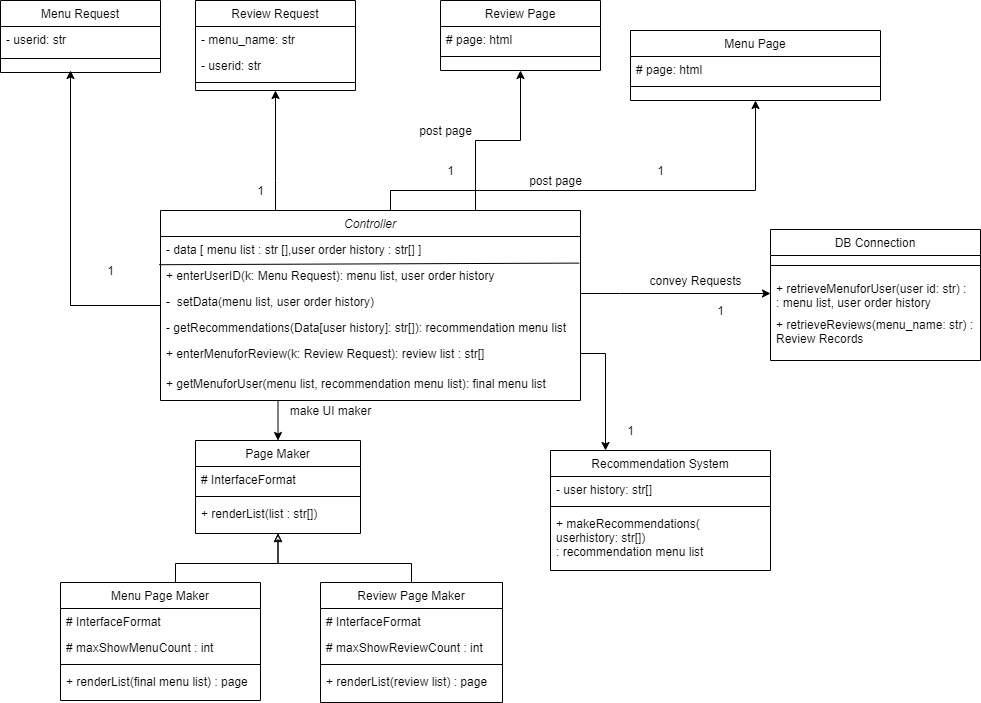

The diagram above was exported from draw.io. Its source (the exported page's mxGraphModel, read from the mxfile embedded in the PNG):
<mxGraphModel dx="1550" dy="888" grid="1" gridSize="10" guides="1" tooltips="1" connect="1" arrows="1" fold="1" page="1" pageScale="1" pageWidth="1169" pageHeight="827" math="0" shadow="0">
  <root>
    <mxCell id="WIyWlLk6GJQsqaUBKTNV-0" />
    <mxCell id="WIyWlLk6GJQsqaUBKTNV-1" parent="WIyWlLk6GJQsqaUBKTNV-0" />
    <mxCell id="3fr1HqlrZHCj1k5zOyvQ-14" style="edgeStyle=orthogonalEdgeStyle;rounded=0;orthogonalLoop=1;jettySize=auto;html=1;" edge="1" parent="WIyWlLk6GJQsqaUBKTNV-1" source="zkfFHV4jXpPFQw0GAbJ--0">
      <mxGeometry relative="1" as="geometry">
        <mxPoint x="100" y="110" as="targetPoint" />
      </mxGeometry>
    </mxCell>
    <mxCell id="3fr1HqlrZHCj1k5zOyvQ-15" style="edgeStyle=orthogonalEdgeStyle;rounded=0;orthogonalLoop=1;jettySize=auto;html=1;entryX=0.5;entryY=1;entryDx=0;entryDy=0;" edge="1" parent="WIyWlLk6GJQsqaUBKTNV-1" source="zkfFHV4jXpPFQw0GAbJ--0" target="3fr1HqlrZHCj1k5zOyvQ-8">
      <mxGeometry relative="1" as="geometry">
        <Array as="points">
          <mxPoint x="305" y="220" />
          <mxPoint x="305" y="220" />
        </Array>
      </mxGeometry>
    </mxCell>
    <mxCell id="3fr1HqlrZHCj1k5zOyvQ-26" style="edgeStyle=orthogonalEdgeStyle;rounded=0;orthogonalLoop=1;jettySize=auto;html=1;exitX=0.75;exitY=0;exitDx=0;exitDy=0;entryX=0.5;entryY=1;entryDx=0;entryDy=0;" edge="1" parent="WIyWlLk6GJQsqaUBKTNV-1" source="zkfFHV4jXpPFQw0GAbJ--0" target="3fr1HqlrZHCj1k5zOyvQ-16">
      <mxGeometry relative="1" as="geometry" />
    </mxCell>
    <mxCell id="3fr1HqlrZHCj1k5zOyvQ-60" style="edgeStyle=orthogonalEdgeStyle;rounded=0;orthogonalLoop=1;jettySize=auto;html=1;entryX=0.5;entryY=1;entryDx=0;entryDy=0;" edge="1" parent="WIyWlLk6GJQsqaUBKTNV-1" source="zkfFHV4jXpPFQw0GAbJ--0" target="3fr1HqlrZHCj1k5zOyvQ-22">
      <mxGeometry relative="1" as="geometry">
        <Array as="points">
          <mxPoint x="420" y="230" />
          <mxPoint x="785" y="230" />
        </Array>
      </mxGeometry>
    </mxCell>
    <mxCell id="3fr1HqlrZHCj1k5zOyvQ-71" style="edgeStyle=orthogonalEdgeStyle;rounded=0;orthogonalLoop=1;jettySize=auto;html=1;entryX=0;entryY=0.5;entryDx=0;entryDy=0;" edge="1" parent="WIyWlLk6GJQsqaUBKTNV-1" source="zkfFHV4jXpPFQw0GAbJ--0" target="3fr1HqlrZHCj1k5zOyvQ-56">
      <mxGeometry relative="1" as="geometry">
        <Array as="points">
          <mxPoint x="650" y="333" />
          <mxPoint x="650" y="333" />
        </Array>
      </mxGeometry>
    </mxCell>
    <mxCell id="3fr1HqlrZHCj1k5zOyvQ-76" style="edgeStyle=orthogonalEdgeStyle;rounded=0;orthogonalLoop=1;jettySize=auto;html=1;entryX=0.5;entryY=0;entryDx=0;entryDy=0;" edge="1" parent="WIyWlLk6GJQsqaUBKTNV-1" source="zkfFHV4jXpPFQw0GAbJ--0" target="3fr1HqlrZHCj1k5zOyvQ-32">
      <mxGeometry relative="1" as="geometry">
        <Array as="points">
          <mxPoint x="308" y="430" />
        </Array>
      </mxGeometry>
    </mxCell>
    <mxCell id="zkfFHV4jXpPFQw0GAbJ--0" value="Controller" style="swimlane;fontStyle=2;align=center;verticalAlign=top;childLayout=stackLayout;horizontal=1;startSize=26;horizontalStack=0;resizeParent=1;resizeLast=0;collapsible=1;marginBottom=0;rounded=0;shadow=0;strokeWidth=1;" parent="WIyWlLk6GJQsqaUBKTNV-1" vertex="1">
      <mxGeometry x="190" y="250" width="420" height="190" as="geometry">
        <mxRectangle x="230" y="140" width="160" height="26" as="alternateBounds" />
      </mxGeometry>
    </mxCell>
    <mxCell id="zkfFHV4jXpPFQw0GAbJ--2" value="- data [ menu list : str [],user order history : str[] ]" style="text;align=left;verticalAlign=top;spacingLeft=4;spacingRight=4;overflow=hidden;rotatable=0;points=[[0,0.5],[1,0.5]];portConstraint=eastwest;rounded=0;shadow=0;html=0;" parent="zkfFHV4jXpPFQw0GAbJ--0" vertex="1">
      <mxGeometry y="26" width="420" height="26" as="geometry" />
    </mxCell>
    <mxCell id="zkfFHV4jXpPFQw0GAbJ--3" value="+ enterUserID(k: Menu Request): menu list, user order history" style="text;align=left;verticalAlign=top;spacingLeft=4;spacingRight=4;overflow=hidden;rotatable=0;points=[[0,0.5],[1,0.5]];portConstraint=eastwest;rounded=0;shadow=0;html=0;" parent="zkfFHV4jXpPFQw0GAbJ--0" vertex="1">
      <mxGeometry y="52" width="420" height="26" as="geometry" />
    </mxCell>
    <mxCell id="3fr1HqlrZHCj1k5zOyvQ-61" value="-  setData(menu list, user order history)" style="text;align=left;verticalAlign=top;spacingLeft=4;spacingRight=4;overflow=hidden;rotatable=0;points=[[0,0.5],[1,0.5]];portConstraint=eastwest;rounded=0;shadow=0;html=0;" vertex="1" parent="zkfFHV4jXpPFQw0GAbJ--0">
      <mxGeometry y="78" width="420" height="26" as="geometry" />
    </mxCell>
    <mxCell id="zkfFHV4jXpPFQw0GAbJ--5" value="- getRecommendations(Data[user history]: str[]): recommendation menu list" style="text;align=left;verticalAlign=top;spacingLeft=4;spacingRight=4;overflow=hidden;rotatable=0;points=[[0,0.5],[1,0.5]];portConstraint=eastwest;" parent="zkfFHV4jXpPFQw0GAbJ--0" vertex="1">
      <mxGeometry y="104" width="420" height="26" as="geometry" />
    </mxCell>
    <mxCell id="3fr1HqlrZHCj1k5zOyvQ-0" value="" style="endArrow=none;html=1;exitX=-0.003;exitY=0.085;exitDx=0;exitDy=0;exitPerimeter=0;entryX=0.997;entryY=0.023;entryDx=0;entryDy=0;entryPerimeter=0;" edge="1" parent="zkfFHV4jXpPFQw0GAbJ--0" source="zkfFHV4jXpPFQw0GAbJ--3" target="zkfFHV4jXpPFQw0GAbJ--3">
      <mxGeometry width="50" height="50" relative="1" as="geometry">
        <mxPoint y="30" as="sourcePoint" />
        <mxPoint x="50" y="-20" as="targetPoint" />
      </mxGeometry>
    </mxCell>
    <mxCell id="3fr1HqlrZHCj1k5zOyvQ-63" value="+ enterMenuforReview(k: Review Request): review list : str[]" style="text;align=left;verticalAlign=top;spacingLeft=4;spacingRight=4;overflow=hidden;rotatable=0;points=[[0,0.5],[1,0.5]];portConstraint=eastwest;" vertex="1" parent="zkfFHV4jXpPFQw0GAbJ--0">
      <mxGeometry y="130" width="420" height="30" as="geometry" />
    </mxCell>
    <mxCell id="3fr1HqlrZHCj1k5zOyvQ-90" value="+ getMenuforUser(menu list, recommendation menu list): final menu list" style="text;align=left;verticalAlign=top;spacingLeft=4;spacingRight=4;overflow=hidden;rotatable=0;points=[[0,0.5],[1,0.5]];portConstraint=eastwest;" vertex="1" parent="zkfFHV4jXpPFQw0GAbJ--0">
      <mxGeometry y="160" width="420" height="30" as="geometry" />
    </mxCell>
    <mxCell id="3fr1HqlrZHCj1k5zOyvQ-46" style="edgeStyle=orthogonalEdgeStyle;rounded=0;orthogonalLoop=1;jettySize=auto;html=1;entryX=0.5;entryY=1;entryDx=0;entryDy=0;endArrow=classic;endFill=0;" edge="1" parent="WIyWlLk6GJQsqaUBKTNV-1" source="zkfFHV4jXpPFQw0GAbJ--6" target="3fr1HqlrZHCj1k5zOyvQ-32">
      <mxGeometry relative="1" as="geometry">
        <Array as="points">
          <mxPoint x="205" y="603" />
          <mxPoint x="308" y="603" />
        </Array>
      </mxGeometry>
    </mxCell>
    <mxCell id="zkfFHV4jXpPFQw0GAbJ--6" value="Menu Page Maker" style="swimlane;fontStyle=0;align=center;verticalAlign=top;childLayout=stackLayout;horizontal=1;startSize=26;horizontalStack=0;resizeParent=1;resizeLast=0;collapsible=1;marginBottom=0;rounded=0;shadow=0;strokeWidth=1;" parent="WIyWlLk6GJQsqaUBKTNV-1" vertex="1">
      <mxGeometry x="90" y="622" width="200" height="118" as="geometry">
        <mxRectangle x="130" y="380" width="160" height="26" as="alternateBounds" />
      </mxGeometry>
    </mxCell>
    <mxCell id="zkfFHV4jXpPFQw0GAbJ--7" value="# InterfaceFormat" style="text;align=left;verticalAlign=top;spacingLeft=4;spacingRight=4;overflow=hidden;rotatable=0;points=[[0,0.5],[1,0.5]];portConstraint=eastwest;" parent="zkfFHV4jXpPFQw0GAbJ--6" vertex="1">
      <mxGeometry y="26" width="200" height="26" as="geometry" />
    </mxCell>
    <mxCell id="zkfFHV4jXpPFQw0GAbJ--8" value="# maxShowMenuCount : int" style="text;align=left;verticalAlign=top;spacingLeft=4;spacingRight=4;overflow=hidden;rotatable=0;points=[[0,0.5],[1,0.5]];portConstraint=eastwest;rounded=0;shadow=0;html=0;" parent="zkfFHV4jXpPFQw0GAbJ--6" vertex="1">
      <mxGeometry y="52" width="200" height="26" as="geometry" />
    </mxCell>
    <mxCell id="zkfFHV4jXpPFQw0GAbJ--9" value="" style="line;html=1;strokeWidth=1;align=left;verticalAlign=middle;spacingTop=-1;spacingLeft=3;spacingRight=3;rotatable=0;labelPosition=right;points=[];portConstraint=eastwest;" parent="zkfFHV4jXpPFQw0GAbJ--6" vertex="1">
      <mxGeometry y="78" width="200" height="8" as="geometry" />
    </mxCell>
    <mxCell id="zkfFHV4jXpPFQw0GAbJ--10" value="+ renderList(final menu list) : page" style="text;align=left;verticalAlign=top;spacingLeft=4;spacingRight=4;overflow=hidden;rotatable=0;points=[[0,0.5],[1,0.5]];portConstraint=eastwest;fontStyle=0" parent="zkfFHV4jXpPFQw0GAbJ--6" vertex="1">
      <mxGeometry y="86" width="200" height="24" as="geometry" />
    </mxCell>
    <mxCell id="zkfFHV4jXpPFQw0GAbJ--17" value="DB Connection" style="swimlane;fontStyle=0;align=center;verticalAlign=top;childLayout=stackLayout;horizontal=1;startSize=26;horizontalStack=0;resizeParent=1;resizeLast=0;collapsible=1;marginBottom=0;rounded=0;shadow=0;strokeWidth=1;" parent="WIyWlLk6GJQsqaUBKTNV-1" vertex="1">
      <mxGeometry x="800" y="269" width="210" height="131" as="geometry">
        <mxRectangle x="550" y="140" width="160" height="26" as="alternateBounds" />
      </mxGeometry>
    </mxCell>
    <mxCell id="zkfFHV4jXpPFQw0GAbJ--23" value="" style="line;html=1;strokeWidth=1;align=left;verticalAlign=middle;spacingTop=-1;spacingLeft=3;spacingRight=3;rotatable=0;labelPosition=right;points=[];portConstraint=eastwest;" parent="zkfFHV4jXpPFQw0GAbJ--17" vertex="1">
      <mxGeometry y="26" width="210" height="20" as="geometry" />
    </mxCell>
    <mxCell id="3fr1HqlrZHCj1k5zOyvQ-56" value="+ retrieveMenuforUser(user id: str) :&#10;: menu list, user order history" style="text;align=left;verticalAlign=top;spacingLeft=4;spacingRight=4;overflow=hidden;rotatable=0;points=[[0,0.5],[1,0.5]];portConstraint=eastwest;" vertex="1" parent="zkfFHV4jXpPFQw0GAbJ--17">
      <mxGeometry y="46" width="210" height="36" as="geometry" />
    </mxCell>
    <mxCell id="3fr1HqlrZHCj1k5zOyvQ-67" value="+ retrieveReviews(menu_name: str) :&#10;Review Records" style="text;align=left;verticalAlign=top;spacingLeft=4;spacingRight=4;overflow=hidden;rotatable=0;points=[[0,0.5],[1,0.5]];portConstraint=eastwest;" vertex="1" parent="zkfFHV4jXpPFQw0GAbJ--17">
      <mxGeometry y="82" width="210" height="38" as="geometry" />
    </mxCell>
    <mxCell id="3fr1HqlrZHCj1k5zOyvQ-2" value="Menu Request" style="swimlane;fontStyle=0;align=center;verticalAlign=top;childLayout=stackLayout;horizontal=1;startSize=26;horizontalStack=0;resizeParent=1;resizeLast=0;collapsible=1;marginBottom=0;rounded=0;shadow=0;strokeWidth=1;" vertex="1" parent="WIyWlLk6GJQsqaUBKTNV-1">
      <mxGeometry x="30" y="40" width="160" height="72" as="geometry">
        <mxRectangle x="130" y="380" width="160" height="26" as="alternateBounds" />
      </mxGeometry>
    </mxCell>
    <mxCell id="3fr1HqlrZHCj1k5zOyvQ-3" value="- userid: str" style="text;align=left;verticalAlign=top;spacingLeft=4;spacingRight=4;overflow=hidden;rotatable=0;points=[[0,0.5],[1,0.5]];portConstraint=eastwest;" vertex="1" parent="3fr1HqlrZHCj1k5zOyvQ-2">
      <mxGeometry y="26" width="160" height="22" as="geometry" />
    </mxCell>
    <mxCell id="3fr1HqlrZHCj1k5zOyvQ-5" value="" style="line;html=1;strokeWidth=1;align=left;verticalAlign=middle;spacingTop=-1;spacingLeft=3;spacingRight=3;rotatable=0;labelPosition=right;points=[];portConstraint=eastwest;" vertex="1" parent="3fr1HqlrZHCj1k5zOyvQ-2">
      <mxGeometry y="48" width="160" height="20" as="geometry" />
    </mxCell>
    <mxCell id="3fr1HqlrZHCj1k5zOyvQ-8" value="Review Request" style="swimlane;fontStyle=0;align=center;verticalAlign=top;childLayout=stackLayout;horizontal=1;startSize=26;horizontalStack=0;resizeParent=1;resizeLast=0;collapsible=1;marginBottom=0;rounded=0;shadow=0;strokeWidth=1;" vertex="1" parent="WIyWlLk6GJQsqaUBKTNV-1">
      <mxGeometry x="225" y="40" width="160" height="90" as="geometry">
        <mxRectangle x="130" y="380" width="160" height="26" as="alternateBounds" />
      </mxGeometry>
    </mxCell>
    <mxCell id="3fr1HqlrZHCj1k5zOyvQ-9" value="- menu_name: str" style="text;align=left;verticalAlign=top;spacingLeft=4;spacingRight=4;overflow=hidden;rotatable=0;points=[[0,0.5],[1,0.5]];portConstraint=eastwest;" vertex="1" parent="3fr1HqlrZHCj1k5zOyvQ-8">
      <mxGeometry y="26" width="160" height="26" as="geometry" />
    </mxCell>
    <mxCell id="3fr1HqlrZHCj1k5zOyvQ-10" value="- userid: str" style="text;align=left;verticalAlign=top;spacingLeft=4;spacingRight=4;overflow=hidden;rotatable=0;points=[[0,0.5],[1,0.5]];portConstraint=eastwest;rounded=0;shadow=0;html=0;" vertex="1" parent="3fr1HqlrZHCj1k5zOyvQ-8">
      <mxGeometry y="52" width="160" height="26" as="geometry" />
    </mxCell>
    <mxCell id="3fr1HqlrZHCj1k5zOyvQ-11" value="" style="line;html=1;strokeWidth=1;align=left;verticalAlign=middle;spacingTop=-1;spacingLeft=3;spacingRight=3;rotatable=0;labelPosition=right;points=[];portConstraint=eastwest;" vertex="1" parent="3fr1HqlrZHCj1k5zOyvQ-8">
      <mxGeometry y="78" width="160" height="8" as="geometry" />
    </mxCell>
    <mxCell id="3fr1HqlrZHCj1k5zOyvQ-16" value="Review Page" style="swimlane;fontStyle=0;align=center;verticalAlign=top;childLayout=stackLayout;horizontal=1;startSize=26;horizontalStack=0;resizeParent=1;resizeLast=0;collapsible=1;marginBottom=0;rounded=0;shadow=0;strokeWidth=1;" vertex="1" parent="WIyWlLk6GJQsqaUBKTNV-1">
      <mxGeometry x="470" y="40" width="160" height="70" as="geometry">
        <mxRectangle x="130" y="380" width="160" height="26" as="alternateBounds" />
      </mxGeometry>
    </mxCell>
    <mxCell id="3fr1HqlrZHCj1k5zOyvQ-17" value="# page: html" style="text;align=left;verticalAlign=top;spacingLeft=4;spacingRight=4;overflow=hidden;rotatable=0;points=[[0,0.5],[1,0.5]];portConstraint=eastwest;" vertex="1" parent="3fr1HqlrZHCj1k5zOyvQ-16">
      <mxGeometry y="26" width="160" height="26" as="geometry" />
    </mxCell>
    <mxCell id="3fr1HqlrZHCj1k5zOyvQ-19" value="" style="line;html=1;strokeWidth=1;align=left;verticalAlign=middle;spacingTop=-1;spacingLeft=3;spacingRight=3;rotatable=0;labelPosition=right;points=[];portConstraint=eastwest;" vertex="1" parent="3fr1HqlrZHCj1k5zOyvQ-16">
      <mxGeometry y="52" width="160" height="8" as="geometry" />
    </mxCell>
    <mxCell id="3fr1HqlrZHCj1k5zOyvQ-22" value="Menu Page" style="swimlane;fontStyle=0;align=center;verticalAlign=top;childLayout=stackLayout;horizontal=1;startSize=26;horizontalStack=0;resizeParent=1;resizeLast=0;collapsible=1;marginBottom=0;rounded=0;shadow=0;strokeWidth=1;" vertex="1" parent="WIyWlLk6GJQsqaUBKTNV-1">
      <mxGeometry x="660" y="70" width="250" height="70" as="geometry">
        <mxRectangle x="130" y="380" width="160" height="26" as="alternateBounds" />
      </mxGeometry>
    </mxCell>
    <mxCell id="3fr1HqlrZHCj1k5zOyvQ-23" value="# page: html" style="text;align=left;verticalAlign=top;spacingLeft=4;spacingRight=4;overflow=hidden;rotatable=0;points=[[0,0.5],[1,0.5]];portConstraint=eastwest;" vertex="1" parent="3fr1HqlrZHCj1k5zOyvQ-22">
      <mxGeometry y="26" width="250" height="26" as="geometry" />
    </mxCell>
    <mxCell id="3fr1HqlrZHCj1k5zOyvQ-24" value="" style="line;html=1;strokeWidth=1;align=left;verticalAlign=middle;spacingTop=-1;spacingLeft=3;spacingRight=3;rotatable=0;labelPosition=right;points=[];portConstraint=eastwest;" vertex="1" parent="3fr1HqlrZHCj1k5zOyvQ-22">
      <mxGeometry y="52" width="250" height="8" as="geometry" />
    </mxCell>
    <mxCell id="3fr1HqlrZHCj1k5zOyvQ-28" value="post page" style="text;html=1;align=center;verticalAlign=middle;resizable=0;points=[];autosize=1;strokeColor=none;" vertex="1" parent="WIyWlLk6GJQsqaUBKTNV-1">
      <mxGeometry x="440" y="160" width="70" height="20" as="geometry" />
    </mxCell>
    <mxCell id="3fr1HqlrZHCj1k5zOyvQ-29" value="post page" style="text;html=1;align=center;verticalAlign=middle;resizable=0;points=[];autosize=1;strokeColor=none;" vertex="1" parent="WIyWlLk6GJQsqaUBKTNV-1">
      <mxGeometry x="550" y="210" width="70" height="20" as="geometry" />
    </mxCell>
    <mxCell id="3fr1HqlrZHCj1k5zOyvQ-32" value="Page Maker" style="swimlane;fontStyle=0;align=center;verticalAlign=top;childLayout=stackLayout;horizontal=1;startSize=26;horizontalStack=0;resizeParent=1;resizeLast=0;collapsible=1;marginBottom=0;rounded=0;shadow=0;strokeWidth=1;" vertex="1" parent="WIyWlLk6GJQsqaUBKTNV-1">
      <mxGeometry x="225" y="480" width="165" height="93" as="geometry">
        <mxRectangle x="130" y="380" width="160" height="26" as="alternateBounds" />
      </mxGeometry>
    </mxCell>
    <mxCell id="3fr1HqlrZHCj1k5zOyvQ-33" value="# InterfaceFormat" style="text;align=left;verticalAlign=top;spacingLeft=4;spacingRight=4;overflow=hidden;rotatable=0;points=[[0,0.5],[1,0.5]];portConstraint=eastwest;" vertex="1" parent="3fr1HqlrZHCj1k5zOyvQ-32">
      <mxGeometry y="26" width="165" height="26" as="geometry" />
    </mxCell>
    <mxCell id="3fr1HqlrZHCj1k5zOyvQ-35" value="" style="line;html=1;strokeWidth=1;align=left;verticalAlign=middle;spacingTop=-1;spacingLeft=3;spacingRight=3;rotatable=0;labelPosition=right;points=[];portConstraint=eastwest;" vertex="1" parent="3fr1HqlrZHCj1k5zOyvQ-32">
      <mxGeometry y="52" width="165" height="8" as="geometry" />
    </mxCell>
    <mxCell id="3fr1HqlrZHCj1k5zOyvQ-36" value="+ renderList(list : str[])" style="text;align=left;verticalAlign=top;spacingLeft=4;spacingRight=4;overflow=hidden;rotatable=0;points=[[0,0.5],[1,0.5]];portConstraint=eastwest;fontStyle=0" vertex="1" parent="3fr1HqlrZHCj1k5zOyvQ-32">
      <mxGeometry y="60" width="165" height="26" as="geometry" />
    </mxCell>
    <mxCell id="3fr1HqlrZHCj1k5zOyvQ-47" style="edgeStyle=orthogonalEdgeStyle;rounded=0;orthogonalLoop=1;jettySize=auto;html=1;entryX=0.5;entryY=1;entryDx=0;entryDy=0;endArrow=block;endFill=0;" edge="1" parent="WIyWlLk6GJQsqaUBKTNV-1" source="3fr1HqlrZHCj1k5zOyvQ-38" target="3fr1HqlrZHCj1k5zOyvQ-32">
      <mxGeometry relative="1" as="geometry">
        <Array as="points">
          <mxPoint x="441" y="603" />
          <mxPoint x="308" y="603" />
        </Array>
      </mxGeometry>
    </mxCell>
    <mxCell id="3fr1HqlrZHCj1k5zOyvQ-38" value="Review Page Maker" style="swimlane;fontStyle=0;align=center;verticalAlign=top;childLayout=stackLayout;horizontal=1;startSize=26;horizontalStack=0;resizeParent=1;resizeLast=0;collapsible=1;marginBottom=0;rounded=0;shadow=0;strokeWidth=1;" vertex="1" parent="WIyWlLk6GJQsqaUBKTNV-1">
      <mxGeometry x="350" y="622" width="182" height="120" as="geometry">
        <mxRectangle x="130" y="380" width="160" height="26" as="alternateBounds" />
      </mxGeometry>
    </mxCell>
    <mxCell id="3fr1HqlrZHCj1k5zOyvQ-39" value="# InterfaceFormat" style="text;align=left;verticalAlign=top;spacingLeft=4;spacingRight=4;overflow=hidden;rotatable=0;points=[[0,0.5],[1,0.5]];portConstraint=eastwest;" vertex="1" parent="3fr1HqlrZHCj1k5zOyvQ-38">
      <mxGeometry y="26" width="182" height="26" as="geometry" />
    </mxCell>
    <mxCell id="3fr1HqlrZHCj1k5zOyvQ-40" value="# maxShowReviewCount : int" style="text;align=left;verticalAlign=top;spacingLeft=4;spacingRight=4;overflow=hidden;rotatable=0;points=[[0,0.5],[1,0.5]];portConstraint=eastwest;rounded=0;shadow=0;html=0;" vertex="1" parent="3fr1HqlrZHCj1k5zOyvQ-38">
      <mxGeometry y="52" width="182" height="26" as="geometry" />
    </mxCell>
    <mxCell id="3fr1HqlrZHCj1k5zOyvQ-41" value="" style="line;html=1;strokeWidth=1;align=left;verticalAlign=middle;spacingTop=-1;spacingLeft=3;spacingRight=3;rotatable=0;labelPosition=right;points=[];portConstraint=eastwest;" vertex="1" parent="3fr1HqlrZHCj1k5zOyvQ-38">
      <mxGeometry y="78" width="182" height="8" as="geometry" />
    </mxCell>
    <mxCell id="3fr1HqlrZHCj1k5zOyvQ-42" value="+ renderList(review list) : page" style="text;align=left;verticalAlign=top;spacingLeft=4;spacingRight=4;overflow=hidden;rotatable=0;points=[[0,0.5],[1,0.5]];portConstraint=eastwest;fontStyle=0" vertex="1" parent="3fr1HqlrZHCj1k5zOyvQ-38">
      <mxGeometry y="86" width="182" height="26" as="geometry" />
    </mxCell>
    <mxCell id="3fr1HqlrZHCj1k5zOyvQ-48" value="Recommendation System" style="swimlane;fontStyle=0;align=center;verticalAlign=top;childLayout=stackLayout;horizontal=1;startSize=26;horizontalStack=0;resizeParent=1;resizeLast=0;collapsible=1;marginBottom=0;rounded=0;shadow=0;strokeWidth=1;" vertex="1" parent="WIyWlLk6GJQsqaUBKTNV-1">
      <mxGeometry x="580" y="490" width="220" height="120" as="geometry">
        <mxRectangle x="130" y="380" width="160" height="26" as="alternateBounds" />
      </mxGeometry>
    </mxCell>
    <mxCell id="3fr1HqlrZHCj1k5zOyvQ-49" value="- user history: str[]" style="text;align=left;verticalAlign=top;spacingLeft=4;spacingRight=4;overflow=hidden;rotatable=0;points=[[0,0.5],[1,0.5]];portConstraint=eastwest;" vertex="1" parent="3fr1HqlrZHCj1k5zOyvQ-48">
      <mxGeometry y="26" width="220" height="26" as="geometry" />
    </mxCell>
    <mxCell id="3fr1HqlrZHCj1k5zOyvQ-51" value="" style="line;html=1;strokeWidth=1;align=left;verticalAlign=middle;spacingTop=-1;spacingLeft=3;spacingRight=3;rotatable=0;labelPosition=right;points=[];portConstraint=eastwest;" vertex="1" parent="3fr1HqlrZHCj1k5zOyvQ-48">
      <mxGeometry y="52" width="220" height="8" as="geometry" />
    </mxCell>
    <mxCell id="3fr1HqlrZHCj1k5zOyvQ-52" value="+ makeRecommendations(&#10;userhistory: str[]) &#10;: recommendation menu list" style="text;align=left;verticalAlign=top;spacingLeft=4;spacingRight=4;overflow=hidden;rotatable=0;points=[[0,0.5],[1,0.5]];portConstraint=eastwest;fontStyle=0" vertex="1" parent="3fr1HqlrZHCj1k5zOyvQ-48">
      <mxGeometry y="60" width="220" height="60" as="geometry" />
    </mxCell>
    <mxCell id="3fr1HqlrZHCj1k5zOyvQ-66" style="edgeStyle=orthogonalEdgeStyle;rounded=0;orthogonalLoop=1;jettySize=auto;html=1;entryX=0.25;entryY=0;entryDx=0;entryDy=0;" edge="1" parent="WIyWlLk6GJQsqaUBKTNV-1" target="3fr1HqlrZHCj1k5zOyvQ-48">
      <mxGeometry relative="1" as="geometry">
        <mxPoint x="610" y="393" as="sourcePoint" />
        <Array as="points">
          <mxPoint x="635" y="393" />
        </Array>
      </mxGeometry>
    </mxCell>
    <mxCell id="3fr1HqlrZHCj1k5zOyvQ-68" value="convey Requests" style="text;html=1;align=center;verticalAlign=middle;resizable=0;points=[];autosize=1;strokeColor=none;" vertex="1" parent="WIyWlLk6GJQsqaUBKTNV-1">
      <mxGeometry x="670" y="310" width="110" height="20" as="geometry" />
    </mxCell>
    <mxCell id="3fr1HqlrZHCj1k5zOyvQ-79" value="make UI maker" style="text;html=1;align=center;verticalAlign=middle;resizable=0;points=[];autosize=1;strokeColor=none;" vertex="1" parent="WIyWlLk6GJQsqaUBKTNV-1">
      <mxGeometry x="310" y="440" width="100" height="20" as="geometry" />
    </mxCell>
    <mxCell id="3fr1HqlrZHCj1k5zOyvQ-84" value="1" style="text;html=1;align=center;verticalAlign=middle;resizable=0;points=[];autosize=1;strokeColor=none;" vertex="1" parent="WIyWlLk6GJQsqaUBKTNV-1">
      <mxGeometry x="650" y="460" width="20" height="20" as="geometry" />
    </mxCell>
    <mxCell id="3fr1HqlrZHCj1k5zOyvQ-85" value="1" style="text;html=1;align=center;verticalAlign=middle;resizable=0;points=[];autosize=1;strokeColor=none;" vertex="1" parent="WIyWlLk6GJQsqaUBKTNV-1">
      <mxGeometry x="740" y="340" width="20" height="20" as="geometry" />
    </mxCell>
    <mxCell id="3fr1HqlrZHCj1k5zOyvQ-86" value="1" style="text;html=1;align=center;verticalAlign=middle;resizable=0;points=[];autosize=1;strokeColor=none;" vertex="1" parent="WIyWlLk6GJQsqaUBKTNV-1">
      <mxGeometry x="680" y="200" width="20" height="20" as="geometry" />
    </mxCell>
    <mxCell id="3fr1HqlrZHCj1k5zOyvQ-87" value="1" style="text;html=1;align=center;verticalAlign=middle;resizable=0;points=[];autosize=1;strokeColor=none;" vertex="1" parent="WIyWlLk6GJQsqaUBKTNV-1">
      <mxGeometry x="470" y="200" width="20" height="20" as="geometry" />
    </mxCell>
    <mxCell id="3fr1HqlrZHCj1k5zOyvQ-88" value="1" style="text;html=1;align=center;verticalAlign=middle;resizable=0;points=[];autosize=1;strokeColor=none;" vertex="1" parent="WIyWlLk6GJQsqaUBKTNV-1">
      <mxGeometry x="280" y="220" width="20" height="20" as="geometry" />
    </mxCell>
    <mxCell id="3fr1HqlrZHCj1k5zOyvQ-89" value="1" style="text;html=1;align=center;verticalAlign=middle;resizable=0;points=[];autosize=1;strokeColor=none;" vertex="1" parent="WIyWlLk6GJQsqaUBKTNV-1">
      <mxGeometry x="130" y="300" width="20" height="20" as="geometry" />
    </mxCell>
  </root>
</mxGraphModel>